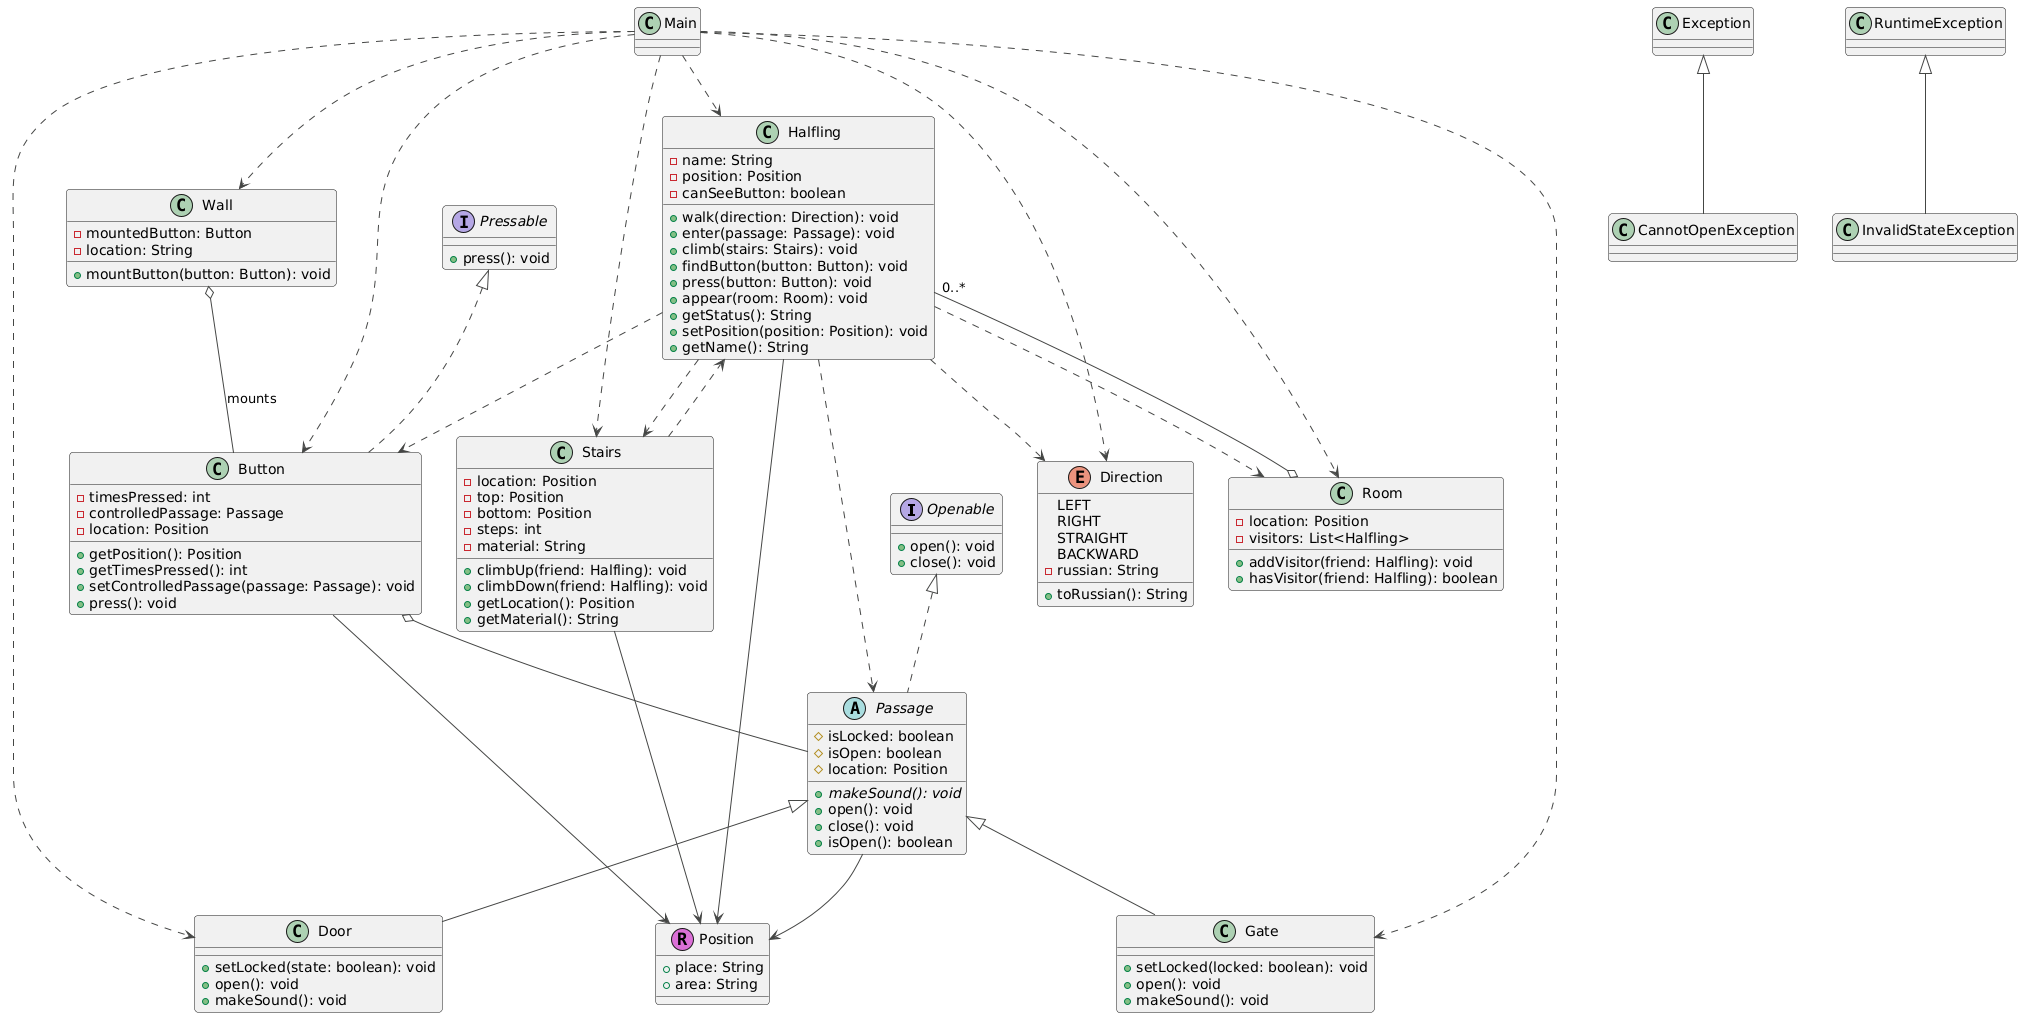

The diagram above was rendered by PlantUML. Its source (embedded in the PNG):
@startuml
!theme vibrant

' Interfaces
interface Openable {
  + open(): void
  + close(): void
}

interface Pressable {
  + press(): void
}

' Enum
enum Direction {
  LEFT
  RIGHT
  STRAIGHT
  BACKWARD
  - russian: String
  + toRussian(): String
}

' Abstract Class
abstract class Passage implements Openable {
  # isLocked: boolean
  # isOpen: boolean
  # location: Position
  + {abstract} makeSound(): void
  + open(): void
  + close(): void
  + isOpen(): boolean
}

' Classes
class Button implements Pressable {
  - timesPressed: int
  - controlledPassage: Passage
  - location: Position
  + getPosition(): Position
  + getTimesPressed(): int
  + setControlledPassage(passage: Passage): void
  + press(): void
}

class Door extends Passage {
  + setLocked(state: boolean): void
  + open(): void
  + makeSound(): void
}

class Gate extends Passage {
  + setLocked(locked: boolean): void
  + open(): void
  + makeSound(): void
}

class Halfling {
  - name: String
  - position: Position
  - canSeeButton: boolean
  + walk(direction: Direction): void
  + enter(passage: Passage): void
  + climb(stairs: Stairs): void
  + findButton(button: Button): void
  + press(button: Button): void
  + appear(room: Room): void
  + getStatus(): String
  + setPosition(position: Position): void
  + getName(): String
}

class Room {
  - location: Position
  - visitors: List<Halfling>
  + addVisitor(friend: Halfling): void
  + hasVisitor(friend: Halfling): boolean
}

class Stairs {
  - location: Position
  - top: Position
  - bottom: Position
  - steps: int
  - material: String
  + climbUp(friend: Halfling): void
  + climbDown(friend: Halfling): void
  + getLocation(): Position
  + getMaterial(): String
}

class Wall {
  - mountedButton: Button
  - location: String
  + mountButton(button: Button): void
}

' Record
class Position << (R,orchid) >> {
  + place: String
  + area: String
}

' Exceptions
class CannotOpenException extends Exception {
}

class InvalidStateException extends RuntimeException {
}

' Relationships
Main ..> Halfling
Main ..> Gate
Main ..> Stairs
Main ..> Wall
Main ..> Button
Main ..> Door
Main ..> Room
Main ..> Direction

Halfling ..> Direction
Halfling ..> Passage
Halfling ..> Stairs
Halfling ..> Button
Halfling ..> Room
Halfling --> Position

Room o-- "0..*" Halfling

Wall o-- Button : mounts

Button o-- Passage
Button --> Position

Passage --> Position

Stairs --> Position
Stairs ..> Halfling
@enduml